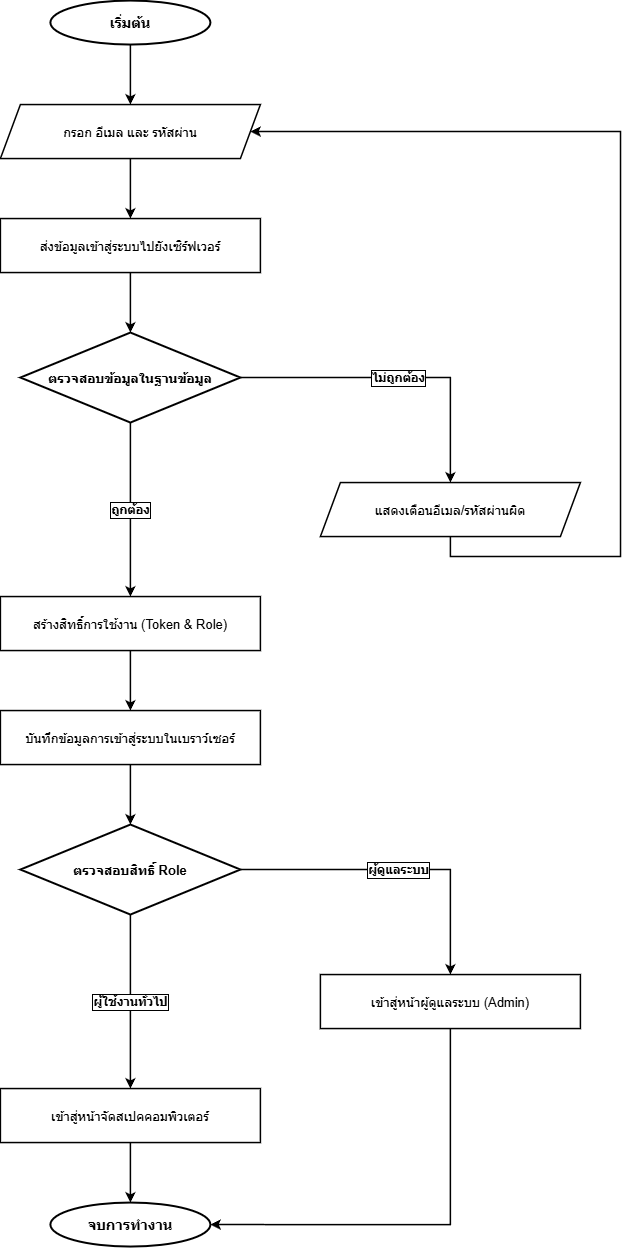

The diagram above was exported from draw.io. Its source (the exported page's mxGraphModel, read from the mxfile embedded in the PNG):
<mxGraphModel dx="1664" dy="989" grid="1" gridSize="10" guides="1" tooltips="1" connect="1" arrows="1" fold="1" page="1" pageScale="1" pageWidth="1169" pageHeight="1654" math="0" shadow="0">
  <root>
    <mxCell id="0" />
    <mxCell id="1" parent="0" />
    <mxCell id="start" parent="1" style="ellipse;whiteSpace=wrap;html=1;fillColor=#ffffff;strokeColor=#000000;strokeWidth=2;fontColor=#000000;fontStyle=1;fontSize=14;align=center;" value="เริ่มต้น" vertex="1">
      <mxGeometry height="44" width="160" x="270" y="80" as="geometry" />
    </mxCell>
    <mxCell id="input" parent="1" style="shape=parallelogram;perimeter=parallelogramPerimeter;whiteSpace=wrap;html=1;fixedSize=1;fillColor=#ffffff;strokeColor=#000000;strokeWidth=1.5;fontColor=#000000;fontSize=13;align=center;" value="กรอก อีเมล และ รหัสผ่าน" vertex="1">
      <mxGeometry height="54" width="260" x="220" y="184" as="geometry" />
    </mxCell>
    <mxCell id="send_api" parent="1" style="rounded=0;whiteSpace=wrap;html=1;fillColor=#ffffff;strokeColor=#000000;strokeWidth=1.5;fontColor=#000000;fontSize=13;align=center;" value="ส่งข้อมูลเข้าสู่ระบบไปยังเซิร์ฟเวอร์" vertex="1">
      <mxGeometry height="54" width="260" x="220" y="298" as="geometry" />
    </mxCell>
    <mxCell id="verify" parent="1" style="rhombus;whiteSpace=wrap;html=1;fillColor=#ffffff;strokeColor=#000000;strokeWidth=2;fontColor=#000000;fontStyle=1;fontSize=13;align=center;" value="ตรวจสอบข้อมูลในฐานข้อมูล" vertex="1">
      <mxGeometry height="90" width="220" x="240" y="412" as="geometry" />
    </mxCell>
    <mxCell id="err_login" parent="1" style="shape=parallelogram;perimeter=parallelogramPerimeter;whiteSpace=wrap;html=1;fixedSize=1;fillColor=#ffffff;strokeColor=#000000;strokeWidth=1.5;fontColor=#000000;fontSize=13;align=center;" value="แสดงเตือนอีเมล/รหัสผ่านผิด" vertex="1">
      <mxGeometry height="54" width="260" x="540" y="562" as="geometry" />
    </mxCell>
    <mxCell id="gen_token" parent="1" style="rounded=0;whiteSpace=wrap;html=1;fillColor=#ffffff;strokeColor=#000000;strokeWidth=1.5;fontColor=#000000;fontSize=13;align=center;" value="สร้างสิทธิ์การใช้งาน (Token &amp; Role)" vertex="1">
      <mxGeometry height="54" width="260" x="220" y="676" as="geometry" />
    </mxCell>
    <mxCell id="save_store" parent="1" style="rounded=0;whiteSpace=wrap;html=1;fillColor=#ffffff;strokeColor=#000000;strokeWidth=1.5;fontColor=#000000;fontSize=13;align=center;" value="บันทึกข้อมูลการเข้าสู่ระบบในเบราว์เซอร์" vertex="1">
      <mxGeometry height="54" width="260" x="220" y="790" as="geometry" />
    </mxCell>
    <mxCell id="check_role" parent="1" style="rhombus;whiteSpace=wrap;html=1;fillColor=#ffffff;strokeColor=#000000;strokeWidth=2;fontColor=#000000;fontStyle=1;fontSize=13;align=center;" value="ตรวจสอบสิทธิ์ Role" vertex="1">
      <mxGeometry height="90" width="220" x="240" y="904" as="geometry" />
    </mxCell>
    <mxCell id="go_admin" parent="1" style="rounded=0;whiteSpace=wrap;html=1;fillColor=#ffffff;strokeColor=#000000;strokeWidth=1.5;fontColor=#000000;fontSize=13;align=center;" value="เข้าสู่หน้าผู้ดูแลระบบ (Admin)" vertex="1">
      <mxGeometry height="54" width="260" x="540" y="1054" as="geometry" />
    </mxCell>
    <mxCell id="go_build" parent="1" style="rounded=0;whiteSpace=wrap;html=1;fillColor=#ffffff;strokeColor=#000000;strokeWidth=1.5;fontColor=#000000;fontSize=13;align=center;" value="เข้าสู่หน้าจัดสเปคคอมพิวเตอร์" vertex="1">
      <mxGeometry height="54" width="260" x="220" y="1168" as="geometry" />
    </mxCell>
    <mxCell id="end" parent="1" style="ellipse;whiteSpace=wrap;html=1;fillColor=#ffffff;strokeColor=#000000;strokeWidth=2;fontColor=#000000;fontStyle=1;fontSize=14;align=center;" value="จบการทำงาน" vertex="1">
      <mxGeometry height="44" width="160" x="270" y="1282" as="geometry" />
    </mxCell>
    <mxCell id="edge_1" edge="1" parent="1" source="start" style="edgeStyle=orthogonalEdgeStyle;rounded=0;orthogonalLoop=1;jettySize=auto;html=1;strokeColor=#000000;strokeWidth=1.5;fontColor=#000000;fontSize=12;fontStyle=1;labelBackgroundColor=#ffffff;labelBorderColor=#000000;exitX=0.5;exitY=1;exitPerimeter=1;entryX=0.5;entryY=0;entryPerimeter=1;" target="input" value="">
      <mxGeometry relative="1" as="geometry" />
    </mxCell>
    <mxCell id="edge_2" edge="1" parent="1" source="input" style="edgeStyle=orthogonalEdgeStyle;rounded=0;orthogonalLoop=1;jettySize=auto;html=1;strokeColor=#000000;strokeWidth=1.5;fontColor=#000000;fontSize=12;fontStyle=1;labelBackgroundColor=#ffffff;labelBorderColor=#000000;exitX=0.5;exitY=1;exitPerimeter=1;entryX=0.5;entryY=0;entryPerimeter=1;" target="send_api" value="">
      <mxGeometry relative="1" as="geometry" />
    </mxCell>
    <mxCell id="edge_3" edge="1" parent="1" source="send_api" style="edgeStyle=orthogonalEdgeStyle;rounded=0;orthogonalLoop=1;jettySize=auto;html=1;strokeColor=#000000;strokeWidth=1.5;fontColor=#000000;fontSize=12;fontStyle=1;labelBackgroundColor=#ffffff;labelBorderColor=#000000;exitX=0.5;exitY=1;exitPerimeter=1;entryX=0.5;entryY=0;entryPerimeter=1;" target="verify" value="">
      <mxGeometry relative="1" as="geometry" />
    </mxCell>
    <mxCell id="edge_4" edge="1" parent="1" source="verify" style="edgeStyle=orthogonalEdgeStyle;rounded=0;orthogonalLoop=1;jettySize=auto;html=1;strokeColor=#000000;strokeWidth=1.5;fontColor=#000000;fontSize=12;fontStyle=1;labelBackgroundColor=#ffffff;labelBorderColor=#000000;exitX=0.5;exitY=1;exitPerimeter=1;entryX=0.5;entryY=0;entryPerimeter=1;" target="gen_token" value="ถูกต้อง">
      <mxGeometry relative="1" as="geometry" />
    </mxCell>
    <mxCell id="edge_5" edge="1" parent="1" source="verify" style="edgeStyle=orthogonalEdgeStyle;rounded=0;orthogonalLoop=1;jettySize=auto;html=1;strokeColor=#000000;strokeWidth=1.5;fontColor=#000000;fontSize=12;fontStyle=1;labelBackgroundColor=#ffffff;labelBorderColor=#000000;exitX=1;exitY=0.5;exitPerimeter=1;entryX=0.5;entryY=0;entryPerimeter=1;" target="err_login" value="ไม่ถูกต้อง">
      <mxGeometry relative="1" as="geometry" />
    </mxCell>
    <mxCell id="edge_6" edge="1" parent="1" source="err_login" style="edgeStyle=orthogonalEdgeStyle;rounded=0;orthogonalLoop=1;jettySize=auto;html=1;strokeColor=#000000;strokeWidth=1.5;fontColor=#000000;fontSize=12;fontStyle=1;labelBackgroundColor=#ffffff;labelBorderColor=#000000;exitX=0.5;exitY=1;exitPerimeter=1;entryX=1;entryY=0.5;entryPerimeter=1;" target="input" value="">
      <mxGeometry relative="1" as="geometry">
        <Array as="points">
          <mxPoint x="670.09" y="636" />
          <mxPoint x="840.09" y="636" />
          <mxPoint x="840.09" y="211.09" />
        </Array>
      </mxGeometry>
    </mxCell>
    <mxCell id="edge_7" edge="1" parent="1" source="gen_token" style="edgeStyle=orthogonalEdgeStyle;rounded=0;orthogonalLoop=1;jettySize=auto;html=1;strokeColor=#000000;strokeWidth=1.5;fontColor=#000000;fontSize=12;fontStyle=1;labelBackgroundColor=#ffffff;labelBorderColor=#000000;exitX=0.5;exitY=1;exitPerimeter=1;entryX=0.5;entryY=0;entryPerimeter=1;" target="save_store" value="">
      <mxGeometry relative="1" as="geometry" />
    </mxCell>
    <mxCell id="edge_8" edge="1" parent="1" source="save_store" style="edgeStyle=orthogonalEdgeStyle;rounded=0;orthogonalLoop=1;jettySize=auto;html=1;strokeColor=#000000;strokeWidth=1.5;fontColor=#000000;fontSize=12;fontStyle=1;labelBackgroundColor=#ffffff;labelBorderColor=#000000;exitX=0.5;exitY=1;exitPerimeter=1;entryX=0.5;entryY=0;entryPerimeter=1;" target="check_role" value="">
      <mxGeometry relative="1" as="geometry" />
    </mxCell>
    <mxCell id="edge_9" edge="1" parent="1" source="check_role" style="edgeStyle=orthogonalEdgeStyle;rounded=0;orthogonalLoop=1;jettySize=auto;html=1;strokeColor=#000000;strokeWidth=1.5;fontColor=#000000;fontSize=12;fontStyle=1;labelBackgroundColor=#ffffff;labelBorderColor=#000000;exitX=0.5;exitY=1;exitPerimeter=1;entryX=0.5;entryY=0;entryPerimeter=1;" target="go_build" value="ผู้ใช้งานทั่วไป">
      <mxGeometry relative="1" as="geometry" />
    </mxCell>
    <mxCell id="edge_10" edge="1" parent="1" source="check_role" style="edgeStyle=orthogonalEdgeStyle;rounded=0;orthogonalLoop=1;jettySize=auto;html=1;strokeColor=#000000;strokeWidth=1.5;fontColor=#000000;fontSize=12;fontStyle=1;labelBackgroundColor=#ffffff;labelBorderColor=#000000;exitX=1;exitY=0.5;exitPerimeter=1;entryX=0.5;entryY=0;entryPerimeter=1;" target="go_admin" value="ผู้ดูแลระบบ">
      <mxGeometry relative="1" as="geometry" />
    </mxCell>
    <mxCell id="edge_11" edge="1" parent="1" source="go_build" style="edgeStyle=orthogonalEdgeStyle;rounded=0;orthogonalLoop=1;jettySize=auto;html=1;strokeColor=#000000;strokeWidth=1.5;fontColor=#000000;fontSize=12;fontStyle=1;labelBackgroundColor=#ffffff;labelBorderColor=#000000;exitX=0.5;exitY=1;exitPerimeter=1;entryX=0.5;entryY=0;entryPerimeter=1;" target="end" value="">
      <mxGeometry relative="1" as="geometry" />
    </mxCell>
    <mxCell id="edge_12" edge="1" parent="1" source="go_admin" style="edgeStyle=orthogonalEdgeStyle;rounded=0;orthogonalLoop=1;jettySize=auto;html=1;strokeColor=#000000;strokeWidth=1.5;fontColor=#000000;fontSize=12;fontStyle=1;labelBackgroundColor=#ffffff;labelBorderColor=#000000;exitX=0.5;exitY=1;exitPerimeter=1;entryX=1;entryY=0.5;entryDx=0;entryDy=0;" target="end" value="">
      <mxGeometry relative="1" as="geometry">
        <Array as="points">
          <mxPoint x="670" y="1304" />
        </Array>
      </mxGeometry>
    </mxCell>
  </root>
</mxGraphModel>